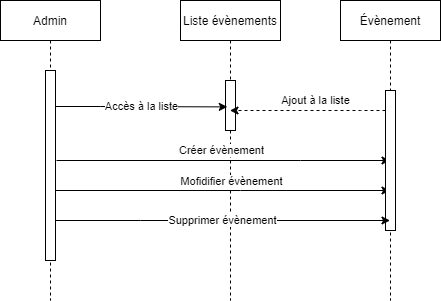

The diagram above was exported from draw.io. Its source (the exported page's mxGraphModel, read from the mxfile embedded in the PNG):
<mxGraphModel dx="1038" dy="523" grid="1" gridSize="10" guides="1" tooltips="1" connect="1" arrows="1" fold="1" page="1" pageScale="1" pageWidth="850" pageHeight="1100" math="0" shadow="0">
  <root>
    <mxCell id="0" />
    <mxCell id="1" parent="0" />
    <mxCell id="3nuBFxr9cyL0pnOWT2aG-1" value="Admin" style="shape=umlLifeline;perimeter=lifelinePerimeter;container=1;collapsible=0;recursiveResize=0;rounded=0;shadow=0;strokeWidth=1;" parent="1" vertex="1">
      <mxGeometry x="120" y="80" width="100" height="300" as="geometry" />
    </mxCell>
    <mxCell id="3nuBFxr9cyL0pnOWT2aG-2" value="" style="points=[];perimeter=orthogonalPerimeter;rounded=0;shadow=0;strokeWidth=1;" parent="3nuBFxr9cyL0pnOWT2aG-1" vertex="1">
      <mxGeometry x="45" y="70" width="10" height="190" as="geometry" />
    </mxCell>
    <mxCell id="LtHvioSiw6M6lw_TuwDS-2" value="Liste évènements" style="shape=umlLifeline;perimeter=lifelinePerimeter;container=1;collapsible=0;recursiveResize=0;rounded=0;shadow=0;strokeWidth=1;" vertex="1" parent="1">
      <mxGeometry x="300" y="80" width="100" height="300" as="geometry" />
    </mxCell>
    <mxCell id="LtHvioSiw6M6lw_TuwDS-3" value="" style="points=[];perimeter=orthogonalPerimeter;rounded=0;shadow=0;strokeWidth=1;" vertex="1" parent="LtHvioSiw6M6lw_TuwDS-2">
      <mxGeometry x="45" y="80" width="10" height="50" as="geometry" />
    </mxCell>
    <mxCell id="LtHvioSiw6M6lw_TuwDS-4" value="Créer évènement" style="edgeStyle=orthogonalEdgeStyle;rounded=0;orthogonalLoop=1;jettySize=auto;html=1;" edge="1" parent="1" target="LtHvioSiw6M6lw_TuwDS-6">
      <mxGeometry x="-0.0104" y="10" relative="1" as="geometry">
        <mxPoint x="176" y="240" as="sourcePoint" />
        <mxPoint x="320" y="240" as="targetPoint" />
        <Array as="points">
          <mxPoint x="420" y="240" />
          <mxPoint x="420" y="240" />
        </Array>
        <mxPoint as="offset" />
      </mxGeometry>
    </mxCell>
    <mxCell id="LtHvioSiw6M6lw_TuwDS-5" style="edgeStyle=orthogonalEdgeStyle;rounded=0;orthogonalLoop=1;jettySize=auto;html=1;" edge="1" parent="1" source="3nuBFxr9cyL0pnOWT2aG-2" target="LtHvioSiw6M6lw_TuwDS-6">
      <mxGeometry relative="1" as="geometry">
        <mxPoint x="430" y="245" as="targetPoint" />
        <Array as="points">
          <mxPoint x="360" y="270" />
          <mxPoint x="360" y="270" />
        </Array>
      </mxGeometry>
    </mxCell>
    <mxCell id="LtHvioSiw6M6lw_TuwDS-8" value="Mofidifier évènement" style="edgeLabel;html=1;align=center;verticalAlign=middle;resizable=0;points=[];" vertex="1" connectable="0" parent="LtHvioSiw6M6lw_TuwDS-5">
      <mxGeometry x="-0.139" relative="1" as="geometry">
        <mxPoint x="31" y="-10" as="offset" />
      </mxGeometry>
    </mxCell>
    <mxCell id="LtHvioSiw6M6lw_TuwDS-6" value="Évènement" style="shape=umlLifeline;perimeter=lifelinePerimeter;container=1;collapsible=0;recursiveResize=0;rounded=0;shadow=0;strokeWidth=1;" vertex="1" parent="1">
      <mxGeometry x="460" y="80" width="100" height="300" as="geometry" />
    </mxCell>
    <mxCell id="LtHvioSiw6M6lw_TuwDS-7" value="" style="points=[];perimeter=orthogonalPerimeter;rounded=0;shadow=0;strokeWidth=1;" vertex="1" parent="LtHvioSiw6M6lw_TuwDS-6">
      <mxGeometry x="45" y="90" width="10" height="140" as="geometry" />
    </mxCell>
    <mxCell id="LtHvioSiw6M6lw_TuwDS-10" value="Ajout à la liste" style="edgeStyle=orthogonalEdgeStyle;rounded=0;orthogonalLoop=1;jettySize=auto;html=1;dashed=1;" edge="1" parent="1" source="LtHvioSiw6M6lw_TuwDS-7" target="LtHvioSiw6M6lw_TuwDS-2">
      <mxGeometry x="-0.0953" y="-10" relative="1" as="geometry">
        <mxPoint x="356" y="174" as="targetPoint" />
        <Array as="points">
          <mxPoint x="480" y="190" />
          <mxPoint x="480" y="190" />
        </Array>
        <mxPoint as="offset" />
      </mxGeometry>
    </mxCell>
    <mxCell id="LtHvioSiw6M6lw_TuwDS-11" value="Accès à la liste" style="edgeStyle=orthogonalEdgeStyle;rounded=0;orthogonalLoop=1;jettySize=auto;html=1;entryX=0.18;entryY=0.528;entryDx=0;entryDy=0;entryPerimeter=0;" edge="1" parent="1" source="3nuBFxr9cyL0pnOWT2aG-2" target="LtHvioSiw6M6lw_TuwDS-3">
      <mxGeometry relative="1" as="geometry">
        <Array as="points">
          <mxPoint x="220" y="186" />
          <mxPoint x="220" y="186" />
        </Array>
      </mxGeometry>
    </mxCell>
    <mxCell id="LtHvioSiw6M6lw_TuwDS-12" value="Supprimer évènement" style="edgeStyle=orthogonalEdgeStyle;rounded=0;orthogonalLoop=1;jettySize=auto;html=1;" edge="1" parent="1" source="3nuBFxr9cyL0pnOWT2aG-2" target="LtHvioSiw6M6lw_TuwDS-6">
      <mxGeometry relative="1" as="geometry">
        <Array as="points">
          <mxPoint x="260" y="300" />
          <mxPoint x="260" y="300" />
        </Array>
      </mxGeometry>
    </mxCell>
  </root>
</mxGraphModel>